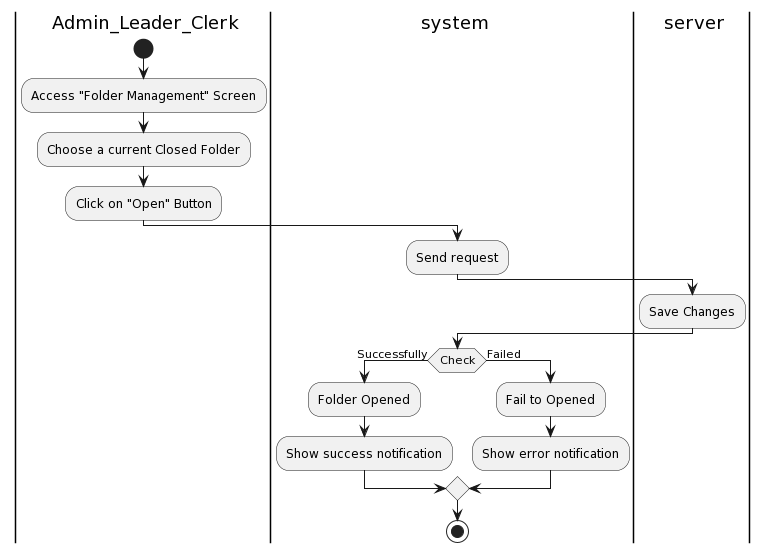

The diagram above was rendered by PlantUML. Its source (embedded in the PNG):
@startuml
|a| Admin_Leader_Clerk
|sys| system
|ser| server
|a|
start
:Access "Folder Management" Screen;
:Choose a current Closed Folder;
:Click on "Open" Button;
|sys|
:Send request;
|ser|
:Save Changes;
|sys|
if(Check) then (Successfully)
:Folder Opened;
:Show success notification;
else (Failed)
:Fail to Opened;
:Show error notification;
endif

stop
@enduml